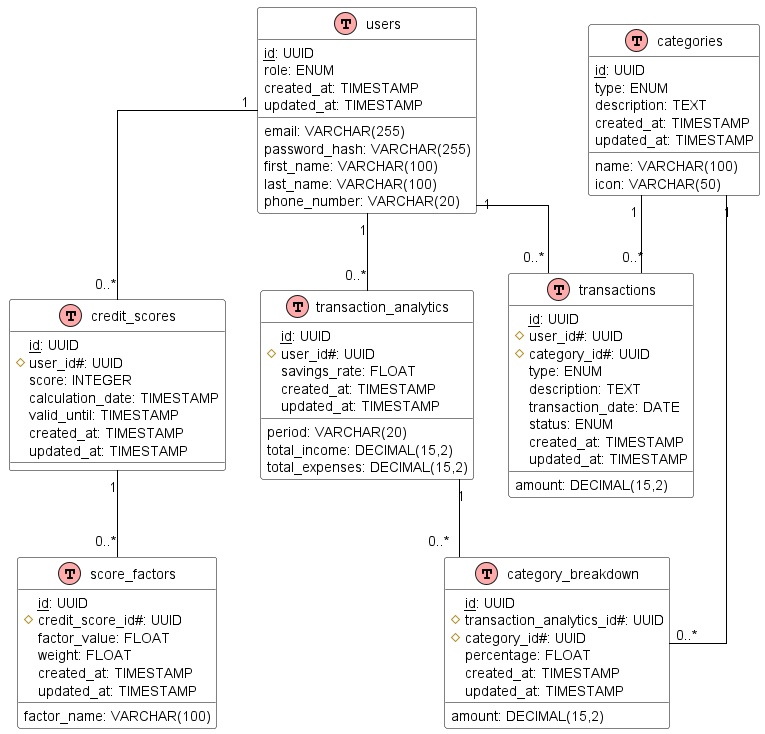

The diagram above was rendered by PlantUML. Its source (embedded in the PNG):
@startuml Credit Score System ER Diagram

!define table(x) class x << (T,#FFAAAA) >>
!define primary_key(x) <u>x</u>
!define foreign_key(x) #x#

skinparam linetype ortho
skinparam class {
    BackgroundColor White
    ArrowColor Black
    BorderColor Black
}

table(users) {
    primary_key(id): UUID
    email: VARCHAR(255)
    password_hash: VARCHAR(255)
    first_name: VARCHAR(100)
    last_name: VARCHAR(100)
    phone_number: VARCHAR(20)
    role: ENUM
    created_at: TIMESTAMP
    updated_at: TIMESTAMP
}

table(transactions) {
    primary_key(id): UUID
    foreign_key(user_id): UUID
    foreign_key(category_id): UUID
    amount: DECIMAL(15,2)
    type: ENUM
    description: TEXT
    transaction_date: DATE
    status: ENUM
    created_at: TIMESTAMP
    updated_at: TIMESTAMP
}

table(categories) {
    primary_key(id): UUID
    name: VARCHAR(100)
    type: ENUM
    description: TEXT
    icon: VARCHAR(50)
    created_at: TIMESTAMP
    updated_at: TIMESTAMP
}

table(credit_scores) {
    primary_key(id): UUID
    foreign_key(user_id): UUID
    score: INTEGER
    calculation_date: TIMESTAMP
    valid_until: TIMESTAMP
    created_at: TIMESTAMP
    updated_at: TIMESTAMP
}

table(score_factors) {
    primary_key(id): UUID
    foreign_key(credit_score_id): UUID
    factor_name: VARCHAR(100)
    factor_value: FLOAT
    weight: FLOAT
    created_at: TIMESTAMP
    updated_at: TIMESTAMP
}

table(transaction_analytics) {
    primary_key(id): UUID
    foreign_key(user_id): UUID
    period: VARCHAR(20)
    total_income: DECIMAL(15,2)
    total_expenses: DECIMAL(15,2)
    savings_rate: FLOAT
    created_at: TIMESTAMP
    updated_at: TIMESTAMP
}

table(category_breakdown) {
    primary_key(id): UUID
    foreign_key(transaction_analytics_id): UUID
    foreign_key(category_id): UUID
    amount: DECIMAL(15,2)
    percentage: FLOAT
    created_at: TIMESTAMP
    updated_at: TIMESTAMP
}

' Relationships
users "1" -- "0..*" transactions
users "1" -- "0..*" credit_scores
users "1" -- "0..*" transaction_analytics
categories "1" -- "0..*" transactions
credit_scores "1" -- "0..*" score_factors
transaction_analytics "1" -- "0..*" category_breakdown
categories "1" -- "0..*" category_breakdown

@enduml